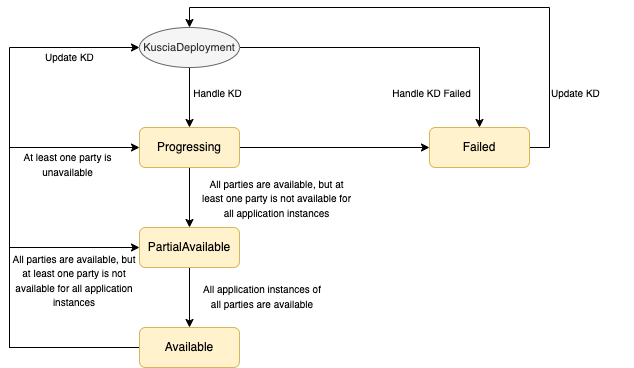

The diagram above was exported from draw.io. Its source (the exported page's mxGraphModel, read from the mxfile embedded in the PNG):
<mxGraphModel dx="946" dy="619" grid="1" gridSize="10" guides="1" tooltips="1" connect="1" arrows="0" fold="1" page="1" pageScale="1" pageWidth="827" pageHeight="1169" math="0" shadow="0">
  <root>
    <mxCell id="0" />
    <mxCell id="1" parent="0" />
    <mxCell id="BV8-39xr5DD7KT0guSed-1" style="edgeStyle=orthogonalEdgeStyle;rounded=0;orthogonalLoop=1;jettySize=auto;html=1;exitX=0.5;exitY=1;exitDx=0;exitDy=0;" parent="1" source="BV8-39xr5DD7KT0guSed-2" target="BV8-39xr5DD7KT0guSed-4" edge="1">
      <mxGeometry relative="1" as="geometry" />
    </mxCell>
    <mxCell id="f-942EEp0zmLNoiZlBBA-19" style="edgeStyle=orthogonalEdgeStyle;rounded=0;orthogonalLoop=1;jettySize=auto;html=1;exitX=1;exitY=0.5;exitDx=0;exitDy=0;entryX=0;entryY=0.5;entryDx=0;entryDy=0;" parent="1" source="BV8-39xr5DD7KT0guSed-2" target="BV8-39xr5DD7KT0guSed-6" edge="1">
      <mxGeometry relative="1" as="geometry" />
    </mxCell>
    <mxCell id="BV8-39xr5DD7KT0guSed-2" value="Progressing" style="rounded=1;whiteSpace=wrap;html=1;fillColor=#fff2cc;strokeColor=#d6b656;" parent="1" vertex="1">
      <mxGeometry x="260" y="270" width="100" height="40" as="geometry" />
    </mxCell>
    <mxCell id="BV8-39xr5DD7KT0guSed-3" style="edgeStyle=orthogonalEdgeStyle;rounded=0;orthogonalLoop=1;jettySize=auto;html=1;exitX=0.5;exitY=1;exitDx=0;exitDy=0;" parent="1" source="BV8-39xr5DD7KT0guSed-4" target="BV8-39xr5DD7KT0guSed-5" edge="1">
      <mxGeometry relative="1" as="geometry" />
    </mxCell>
    <mxCell id="BV8-39xr5DD7KT0guSed-4" value="PartialAvailable" style="rounded=1;whiteSpace=wrap;html=1;fillColor=#fff2cc;strokeColor=#d6b656;" parent="1" vertex="1">
      <mxGeometry x="260" y="370" width="100" height="40" as="geometry" />
    </mxCell>
    <mxCell id="f-942EEp0zmLNoiZlBBA-16" style="edgeStyle=orthogonalEdgeStyle;rounded=0;orthogonalLoop=1;jettySize=auto;html=1;exitX=0;exitY=0.5;exitDx=0;exitDy=0;entryX=0;entryY=0.5;entryDx=0;entryDy=0;" parent="1" source="BV8-39xr5DD7KT0guSed-5" target="BV8-39xr5DD7KT0guSed-2" edge="1">
      <mxGeometry relative="1" as="geometry">
        <Array as="points">
          <mxPoint x="130" y="490" />
          <mxPoint x="130" y="290" />
        </Array>
      </mxGeometry>
    </mxCell>
    <mxCell id="f-942EEp0zmLNoiZlBBA-26" style="edgeStyle=orthogonalEdgeStyle;rounded=0;orthogonalLoop=1;jettySize=auto;html=1;exitX=0;exitY=0.5;exitDx=0;exitDy=0;entryX=0;entryY=0.5;entryDx=0;entryDy=0;" parent="1" source="BV8-39xr5DD7KT0guSed-5" target="BV8-39xr5DD7KT0guSed-4" edge="1">
      <mxGeometry relative="1" as="geometry">
        <Array as="points">
          <mxPoint x="130" y="490" />
          <mxPoint x="130" y="390" />
        </Array>
      </mxGeometry>
    </mxCell>
    <mxCell id="f-942EEp0zmLNoiZlBBA-29" style="edgeStyle=orthogonalEdgeStyle;rounded=0;orthogonalLoop=1;jettySize=auto;html=1;exitX=0;exitY=0.5;exitDx=0;exitDy=0;entryX=0;entryY=0.5;entryDx=0;entryDy=0;" parent="1" source="BV8-39xr5DD7KT0guSed-5" target="BV8-39xr5DD7KT0guSed-12" edge="1">
      <mxGeometry relative="1" as="geometry">
        <Array as="points">
          <mxPoint x="130" y="490" />
          <mxPoint x="130" y="190" />
        </Array>
      </mxGeometry>
    </mxCell>
    <mxCell id="BV8-39xr5DD7KT0guSed-5" value="Available" style="rounded=1;whiteSpace=wrap;html=1;fillColor=#fff2cc;strokeColor=#d6b656;" parent="1" vertex="1">
      <mxGeometry x="260" y="470" width="100" height="40" as="geometry" />
    </mxCell>
    <mxCell id="f-942EEp0zmLNoiZlBBA-27" style="edgeStyle=orthogonalEdgeStyle;rounded=0;orthogonalLoop=1;jettySize=auto;html=1;exitX=1;exitY=0.5;exitDx=0;exitDy=0;entryX=0.5;entryY=0;entryDx=0;entryDy=0;" parent="1" source="BV8-39xr5DD7KT0guSed-6" target="BV8-39xr5DD7KT0guSed-12" edge="1">
      <mxGeometry relative="1" as="geometry" />
    </mxCell>
    <mxCell id="BV8-39xr5DD7KT0guSed-6" value="Failed" style="rounded=1;whiteSpace=wrap;html=1;fillColor=#fff2cc;strokeColor=#d6b656;" parent="1" vertex="1">
      <mxGeometry x="550" y="270" width="100" height="40" as="geometry" />
    </mxCell>
    <mxCell id="BV8-39xr5DD7KT0guSed-7" value="&lt;span style=&quot;font-size: 10px;&quot;&gt;Handle&amp;nbsp;KD&lt;/span&gt;" style="text;html=1;strokeColor=none;fillColor=none;align=center;verticalAlign=middle;whiteSpace=wrap;rounded=0;" parent="1" vertex="1">
      <mxGeometry x="309" y="221" width="59" height="30" as="geometry" />
    </mxCell>
    <mxCell id="BV8-39xr5DD7KT0guSed-8" value="&lt;span style=&quot;font-size: 10px;&quot;&gt;All parties are available, but at least one party is not available for all application instances&lt;/span&gt;" style="text;html=1;strokeColor=none;fillColor=none;align=center;verticalAlign=middle;whiteSpace=wrap;rounded=0;" parent="1" vertex="1">
      <mxGeometry x="320" y="324" width="155" height="34" as="geometry" />
    </mxCell>
    <mxCell id="BV8-39xr5DD7KT0guSed-9" value="&lt;span style=&quot;font-size: 10px;&quot;&gt;All application instances of all parties are available&lt;/span&gt;" style="text;html=1;strokeColor=none;fillColor=none;align=center;verticalAlign=middle;whiteSpace=wrap;rounded=0;" parent="1" vertex="1">
      <mxGeometry x="320" y="424" width="126" height="30" as="geometry" />
    </mxCell>
    <mxCell id="BV8-39xr5DD7KT0guSed-10" style="edgeStyle=orthogonalEdgeStyle;rounded=0;orthogonalLoop=1;jettySize=auto;html=1;exitX=0.5;exitY=1;exitDx=0;exitDy=0;entryX=0.5;entryY=0;entryDx=0;entryDy=0;" parent="1" source="BV8-39xr5DD7KT0guSed-12" target="BV8-39xr5DD7KT0guSed-2" edge="1">
      <mxGeometry relative="1" as="geometry" />
    </mxCell>
    <mxCell id="BV8-39xr5DD7KT0guSed-11" style="edgeStyle=orthogonalEdgeStyle;rounded=0;orthogonalLoop=1;jettySize=auto;html=1;exitX=1;exitY=0.5;exitDx=0;exitDy=0;entryX=0.5;entryY=0;entryDx=0;entryDy=0;" parent="1" source="BV8-39xr5DD7KT0guSed-12" target="BV8-39xr5DD7KT0guSed-6" edge="1">
      <mxGeometry relative="1" as="geometry" />
    </mxCell>
    <mxCell id="BV8-39xr5DD7KT0guSed-12" value="&lt;font style=&quot;font-size: 11px;&quot;&gt;KusciaDeployment&lt;/font&gt;" style="ellipse;whiteSpace=wrap;html=1;fillColor=#f5f5f5;strokeColor=#666666;fontColor=#333333;" parent="1" vertex="1">
      <mxGeometry x="260" y="170" width="100" height="40" as="geometry" />
    </mxCell>
    <mxCell id="BV8-39xr5DD7KT0guSed-13" value="&lt;span style=&quot;font-size: 10px;&quot;&gt;Handle&amp;nbsp;KD Failed&lt;/span&gt;" style="text;html=1;strokeColor=none;fillColor=none;align=center;verticalAlign=middle;whiteSpace=wrap;rounded=0;" parent="1" vertex="1">
      <mxGeometry x="510" y="221" width="85" height="30" as="geometry" />
    </mxCell>
    <mxCell id="f-942EEp0zmLNoiZlBBA-15" value="&lt;span style=&quot;font-size: 10px;&quot;&gt;All parties are available, but at least one party is not available for all application instances&lt;/span&gt;" style="text;html=1;strokeColor=none;fillColor=none;align=center;verticalAlign=middle;whiteSpace=wrap;rounded=0;" parent="1" vertex="1">
      <mxGeometry x="128.5" y="400" width="131.5" height="46" as="geometry" />
    </mxCell>
    <mxCell id="f-942EEp0zmLNoiZlBBA-18" value="&lt;span style=&quot;font-size: 10px;&quot;&gt;At least one party is unavailable&lt;/span&gt;" style="text;html=1;strokeColor=none;fillColor=none;align=center;verticalAlign=middle;whiteSpace=wrap;rounded=0;" parent="1" vertex="1">
      <mxGeometry x="121" y="290" width="135" height="34" as="geometry" />
    </mxCell>
    <mxCell id="f-942EEp0zmLNoiZlBBA-28" value="&lt;span style=&quot;font-size: 10px;&quot;&gt;&amp;nbsp;Update KD&lt;/span&gt;" style="text;html=1;strokeColor=none;fillColor=none;align=center;verticalAlign=middle;whiteSpace=wrap;rounded=0;" parent="1" vertex="1">
      <mxGeometry x="635" y="221" width="120" height="30" as="geometry" />
    </mxCell>
    <mxCell id="f-942EEp0zmLNoiZlBBA-30" value="&lt;span style=&quot;font-size: 10px;&quot;&gt;&amp;nbsp;Update KD&lt;/span&gt;" style="text;html=1;strokeColor=none;fillColor=none;align=center;verticalAlign=middle;whiteSpace=wrap;rounded=0;" parent="1" vertex="1">
      <mxGeometry x="128.5" y="185" width="120" height="30" as="geometry" />
    </mxCell>
  </root>
</mxGraphModel>